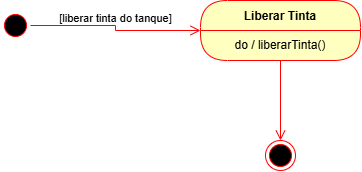

The diagram above was exported from draw.io. Its source (the exported page's mxGraphModel, read from the mxfile embedded in the PNG):
<mxGraphModel dx="727" dy="394" grid="1" gridSize="10" guides="1" tooltips="1" connect="1" arrows="1" fold="1" page="1" pageScale="1" pageWidth="827" pageHeight="1169" math="0" shadow="0">
  <root>
    <mxCell id="0" />
    <mxCell id="1" parent="0" />
    <mxCell id="fGrgYBcDUTNTyKQbxWfC-2" value="" style="ellipse;html=1;shape=startState;fillColor=#000000;strokeColor=#ff0000;" vertex="1" parent="1">
      <mxGeometry x="40" y="160" width="30" height="30" as="geometry" />
    </mxCell>
    <mxCell id="fGrgYBcDUTNTyKQbxWfC-3" value="[liberar tinta do tanque]" style="edgeStyle=orthogonalEdgeStyle;html=1;verticalAlign=bottom;endArrow=open;endSize=8;strokeColor=#ff0000;rounded=0;entryX=0;entryY=0;entryDx=0;entryDy=0;" edge="1" source="fGrgYBcDUTNTyKQbxWfC-2" parent="1" target="fGrgYBcDUTNTyKQbxWfC-25">
      <mxGeometry relative="1" as="geometry">
        <mxPoint x="219.9999999999999" y="177.5" as="targetPoint" />
        <Array as="points">
          <mxPoint x="155" y="175" />
          <mxPoint x="155" y="180" />
        </Array>
      </mxGeometry>
    </mxCell>
    <mxCell id="fGrgYBcDUTNTyKQbxWfC-24" value="Liberar Tinta" style="swimlane;fontStyle=1;align=center;verticalAlign=middle;childLayout=stackLayout;horizontal=1;startSize=30;horizontalStack=0;resizeParent=0;resizeLast=1;container=0;fontColor=#000000;collapsible=0;rounded=1;arcSize=30;strokeColor=#ff0000;fillColor=#ffffc0;swimlaneFillColor=#ffffc0;dropTarget=0;" vertex="1" parent="1">
      <mxGeometry x="240" y="150" width="160" height="60" as="geometry" />
    </mxCell>
    <mxCell id="fGrgYBcDUTNTyKQbxWfC-25" value="do / liberarTinta()" style="text;html=1;strokeColor=none;fillColor=none;align=center;verticalAlign=middle;spacingLeft=4;spacingRight=4;whiteSpace=wrap;overflow=hidden;rotatable=0;fontColor=#000000;" vertex="1" parent="fGrgYBcDUTNTyKQbxWfC-24">
      <mxGeometry y="30" width="160" height="30" as="geometry" />
    </mxCell>
    <mxCell id="fGrgYBcDUTNTyKQbxWfC-26" value="" style="edgeStyle=orthogonalEdgeStyle;html=1;verticalAlign=bottom;endArrow=open;endSize=8;strokeColor=#ff0000;rounded=0;entryX=0.5;entryY=0;entryDx=0;entryDy=0;" edge="1" source="fGrgYBcDUTNTyKQbxWfC-24" parent="1" target="fGrgYBcDUTNTyKQbxWfC-27">
      <mxGeometry relative="1" as="geometry">
        <mxPoint x="320" y="270" as="targetPoint" />
      </mxGeometry>
    </mxCell>
    <mxCell id="fGrgYBcDUTNTyKQbxWfC-27" value="" style="ellipse;html=1;shape=endState;fillColor=#000000;strokeColor=#ff0000;" vertex="1" parent="1">
      <mxGeometry x="305" y="290" width="30" height="30" as="geometry" />
    </mxCell>
  </root>
</mxGraphModel>